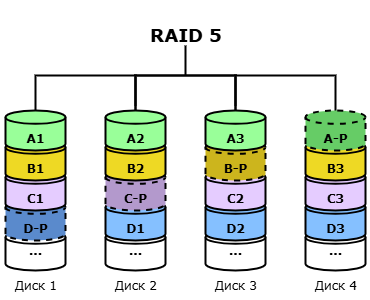

The diagram above was exported from draw.io. Its source (the exported page's mxGraphModel, read from the mxfile embedded in the PNG):
<mxGraphModel dx="1181" dy="686" grid="1" gridSize="10" guides="1" tooltips="1" connect="1" arrows="1" fold="1" page="1" pageScale="1" pageWidth="1169" pageHeight="827" math="0" shadow="0">
  <root>
    <mxCell id="zs_pi-soWrL_lKs41NBs-0" />
    <mxCell id="zs_pi-soWrL_lKs41NBs-1" parent="zs_pi-soWrL_lKs41NBs-0" />
    <mxCell id="zs_pi-soWrL_lKs41NBs-2" value="" style="strokeWidth=2;html=1;shape=mxgraph.flowchart.annotation_1;align=left;pointerEvents=1;rotation=90;" parent="zs_pi-soWrL_lKs41NBs-1" vertex="1">
      <mxGeometry x="515" y="95" width="40" height="100" as="geometry" />
    </mxCell>
    <mxCell id="zs_pi-soWrL_lKs41NBs-3" value="&lt;h2&gt;&lt;font face=&quot;Verdana&quot;&gt;RAID 5&lt;/font&gt;&lt;/h2&gt;" style="text;html=1;align=center;verticalAlign=middle;resizable=0;points=[];autosize=1;strokeColor=none;fillColor=none;" parent="zs_pi-soWrL_lKs41NBs-1" vertex="1">
      <mxGeometry x="485" y="50" width="100" height="70" as="geometry" />
    </mxCell>
    <mxCell id="zs_pi-soWrL_lKs41NBs-4" value="" style="group;fillColor=none;fillStyle=auto;container=0;" parent="zs_pi-soWrL_lKs41NBs-1" vertex="1" connectable="0">
      <mxGeometry x="350" y="160" width="70" height="190" as="geometry" />
    </mxCell>
    <mxCell id="zs_pi-soWrL_lKs41NBs-11" value="" style="group;fillColor=none;fillStyle=auto;container=0;" parent="zs_pi-soWrL_lKs41NBs-1" vertex="1" connectable="0">
      <mxGeometry x="450" y="160" width="70" height="190" as="geometry" />
    </mxCell>
    <mxCell id="zs_pi-soWrL_lKs41NBs-18" value="" style="strokeWidth=2;html=1;shape=mxgraph.flowchart.annotation_1;align=left;pointerEvents=1;rotation=90;" parent="zs_pi-soWrL_lKs41NBs-1" vertex="1">
      <mxGeometry x="415" y="95" width="40" height="100" as="geometry" />
    </mxCell>
    <mxCell id="zs_pi-soWrL_lKs41NBs-19" value="" style="strokeWidth=2;html=1;shape=mxgraph.flowchart.annotation_2;align=left;labelPosition=right;pointerEvents=1;rotation=90;" parent="zs_pi-soWrL_lKs41NBs-1" vertex="1">
      <mxGeometry x="505" y="75" width="60" height="100" as="geometry" />
    </mxCell>
    <mxCell id="zs_pi-soWrL_lKs41NBs-20" value="" style="group;fillColor=none;fillStyle=auto;container=0;" parent="zs_pi-soWrL_lKs41NBs-1" vertex="1" connectable="0">
      <mxGeometry x="550" y="160" width="70" height="190" as="geometry" />
    </mxCell>
    <mxCell id="zs_pi-soWrL_lKs41NBs-27" value="" style="group;fillColor=none;fillStyle=auto;container=0;" parent="zs_pi-soWrL_lKs41NBs-1" vertex="1" connectable="0">
      <mxGeometry x="650" y="160" width="70" height="190" as="geometry" />
    </mxCell>
    <mxCell id="zs_pi-soWrL_lKs41NBs-34" value="" style="strokeWidth=2;html=1;shape=mxgraph.flowchart.annotation_1;align=left;pointerEvents=1;rotation=90;" parent="zs_pi-soWrL_lKs41NBs-1" vertex="1">
      <mxGeometry x="615" y="95" width="40" height="100" as="geometry" />
    </mxCell>
    <mxCell id="zs_pi-soWrL_lKs41NBs-5" value="&lt;font face=&quot;Verdana&quot;&gt;&lt;b&gt;...&lt;/b&gt;&lt;/font&gt;" style="strokeWidth=2;html=1;shape=mxgraph.flowchart.database;whiteSpace=wrap;" parent="zs_pi-soWrL_lKs41NBs-1" vertex="1">
      <mxGeometry x="355" y="280" width="60" height="40" as="geometry" />
    </mxCell>
    <mxCell id="zs_pi-soWrL_lKs41NBs-6" value="&lt;div&gt;&lt;font face=&quot;Verdana&quot;&gt;&lt;b&gt;&lt;br&gt;&lt;/b&gt;&lt;/font&gt;&lt;/div&gt;&lt;font face=&quot;Verdana&quot;&gt;&lt;b&gt;D-P&lt;/b&gt;&lt;/font&gt;" style="strokeWidth=2;html=1;shape=mxgraph.flowchart.database;whiteSpace=wrap;fillColor=#5A8ACC;dashed=1;" parent="zs_pi-soWrL_lKs41NBs-1" vertex="1">
      <mxGeometry x="355" y="250" width="60" height="40" as="geometry" />
    </mxCell>
    <mxCell id="zs_pi-soWrL_lKs41NBs-7" value="&lt;div&gt;&lt;font face=&quot;Verdana&quot;&gt;&lt;b&gt;&lt;br&gt;&lt;/b&gt;&lt;/font&gt;&lt;/div&gt;&lt;font face=&quot;Verdana&quot;&gt;&lt;b&gt;C1&lt;/b&gt;&lt;/font&gt;" style="strokeWidth=2;html=1;shape=mxgraph.flowchart.database;whiteSpace=wrap;fillColor=#E5CCFF;" parent="zs_pi-soWrL_lKs41NBs-1" vertex="1">
      <mxGeometry x="355" y="220" width="60" height="40" as="geometry" />
    </mxCell>
    <mxCell id="zs_pi-soWrL_lKs41NBs-8" value="&lt;div&gt;&lt;font face=&quot;Verdana&quot;&gt;&lt;b&gt;&lt;br&gt;&lt;/b&gt;&lt;/font&gt;&lt;/div&gt;&lt;font face=&quot;Verdana&quot;&gt;&lt;b&gt;B1&lt;/b&gt;&lt;/font&gt;" style="strokeWidth=2;html=1;shape=mxgraph.flowchart.database;whiteSpace=wrap;fillColor=#EED924;" parent="zs_pi-soWrL_lKs41NBs-1" vertex="1">
      <mxGeometry x="355" y="190" width="60" height="40" as="geometry" />
    </mxCell>
    <mxCell id="zs_pi-soWrL_lKs41NBs-9" value="&lt;div&gt;&lt;b style=&quot;&quot;&gt;&lt;font face=&quot;Verdana&quot;&gt;&lt;br&gt;&lt;/font&gt;&lt;/b&gt;&lt;/div&gt;&lt;b style=&quot;&quot;&gt;&lt;font face=&quot;Verdana&quot;&gt;A1&lt;/font&gt;&lt;/b&gt;" style="strokeWidth=2;html=1;shape=mxgraph.flowchart.database;whiteSpace=wrap;gradientColor=none;gradientDirection=radial;fillColor=#99FF99;" parent="zs_pi-soWrL_lKs41NBs-1" vertex="1">
      <mxGeometry x="355" y="160" width="60" height="40" as="geometry" />
    </mxCell>
    <mxCell id="zs_pi-soWrL_lKs41NBs-10" value="&lt;div&gt;&lt;span style=&quot;background-color: transparent; color: light-dark(rgb(0, 0, 0), rgb(255, 255, 255));&quot;&gt;&lt;font face=&quot;Verdana&quot;&gt;Диск 1&lt;/font&gt;&lt;/span&gt;&lt;/div&gt;" style="text;html=1;align=center;verticalAlign=middle;resizable=0;points=[];autosize=1;strokeColor=none;fillColor=none;" parent="zs_pi-soWrL_lKs41NBs-1" vertex="1">
      <mxGeometry x="350" y="320" width="70" height="30" as="geometry" />
    </mxCell>
    <mxCell id="zs_pi-soWrL_lKs41NBs-12" value="&lt;font face=&quot;Verdana&quot;&gt;&lt;b&gt;...&lt;/b&gt;&lt;/font&gt;" style="strokeWidth=2;html=1;shape=mxgraph.flowchart.database;whiteSpace=wrap;" parent="zs_pi-soWrL_lKs41NBs-1" vertex="1">
      <mxGeometry x="455" y="280" width="60" height="40" as="geometry" />
    </mxCell>
    <mxCell id="zs_pi-soWrL_lKs41NBs-13" value="&lt;div&gt;&lt;font face=&quot;Verdana&quot;&gt;&lt;b&gt;&lt;br&gt;&lt;/b&gt;&lt;/font&gt;&lt;/div&gt;&lt;font face=&quot;Verdana&quot;&gt;&lt;b&gt;D1&lt;/b&gt;&lt;/font&gt;" style="strokeWidth=2;html=1;shape=mxgraph.flowchart.database;whiteSpace=wrap;fillColor=#85C0FF;" parent="zs_pi-soWrL_lKs41NBs-1" vertex="1">
      <mxGeometry x="455" y="250" width="60" height="40" as="geometry" />
    </mxCell>
    <mxCell id="zs_pi-soWrL_lKs41NBs-14" value="&lt;div&gt;&lt;font face=&quot;Verdana&quot;&gt;&lt;b&gt;&lt;br&gt;&lt;/b&gt;&lt;/font&gt;&lt;/div&gt;&lt;font face=&quot;Verdana&quot;&gt;&lt;b&gt;C-P&lt;/b&gt;&lt;/font&gt;" style="strokeWidth=2;html=1;shape=mxgraph.flowchart.database;whiteSpace=wrap;fillColor=#B399CC;dashed=1;" parent="zs_pi-soWrL_lKs41NBs-1" vertex="1">
      <mxGeometry x="455" y="220" width="60" height="40" as="geometry" />
    </mxCell>
    <mxCell id="zs_pi-soWrL_lKs41NBs-15" value="&lt;div&gt;&lt;font face=&quot;Verdana&quot;&gt;&lt;b&gt;&lt;br&gt;&lt;/b&gt;&lt;/font&gt;&lt;/div&gt;&lt;font face=&quot;Verdana&quot;&gt;&lt;b&gt;B2&lt;/b&gt;&lt;/font&gt;" style="strokeWidth=2;html=1;shape=mxgraph.flowchart.database;whiteSpace=wrap;fillColor=#EED924;" parent="zs_pi-soWrL_lKs41NBs-1" vertex="1">
      <mxGeometry x="455" y="190" width="60" height="40" as="geometry" />
    </mxCell>
    <mxCell id="zs_pi-soWrL_lKs41NBs-16" value="&lt;div&gt;&lt;b style=&quot;&quot;&gt;&lt;font face=&quot;Verdana&quot;&gt;&lt;br&gt;&lt;/font&gt;&lt;/b&gt;&lt;/div&gt;&lt;b style=&quot;&quot;&gt;&lt;font face=&quot;Verdana&quot;&gt;A2&lt;/font&gt;&lt;/b&gt;" style="strokeWidth=2;html=1;shape=mxgraph.flowchart.database;whiteSpace=wrap;gradientColor=none;gradientDirection=radial;fillColor=#99FF99;" parent="zs_pi-soWrL_lKs41NBs-1" vertex="1">
      <mxGeometry x="455" y="160" width="60" height="40" as="geometry" />
    </mxCell>
    <mxCell id="zs_pi-soWrL_lKs41NBs-17" value="&lt;div&gt;&lt;span style=&quot;background-color: transparent; color: light-dark(rgb(0, 0, 0), rgb(255, 255, 255));&quot;&gt;&lt;font face=&quot;Verdana&quot;&gt;Диск 2&lt;/font&gt;&lt;/span&gt;&lt;/div&gt;" style="text;html=1;align=center;verticalAlign=middle;resizable=0;points=[];autosize=1;strokeColor=none;fillColor=none;" parent="zs_pi-soWrL_lKs41NBs-1" vertex="1">
      <mxGeometry x="450" y="320" width="70" height="30" as="geometry" />
    </mxCell>
    <mxCell id="zs_pi-soWrL_lKs41NBs-21" value="&lt;font face=&quot;Verdana&quot;&gt;&lt;b&gt;...&lt;/b&gt;&lt;/font&gt;" style="strokeWidth=2;html=1;shape=mxgraph.flowchart.database;whiteSpace=wrap;" parent="zs_pi-soWrL_lKs41NBs-1" vertex="1">
      <mxGeometry x="555" y="280" width="60" height="40" as="geometry" />
    </mxCell>
    <mxCell id="zs_pi-soWrL_lKs41NBs-22" value="&lt;div&gt;&lt;font face=&quot;Verdana&quot;&gt;&lt;b&gt;&lt;br&gt;&lt;/b&gt;&lt;/font&gt;&lt;/div&gt;&lt;font face=&quot;Verdana&quot;&gt;&lt;b&gt;D2&lt;/b&gt;&lt;/font&gt;" style="strokeWidth=2;html=1;shape=mxgraph.flowchart.database;whiteSpace=wrap;fillColor=#85C0FF;" parent="zs_pi-soWrL_lKs41NBs-1" vertex="1">
      <mxGeometry x="555" y="250" width="60" height="40" as="geometry" />
    </mxCell>
    <mxCell id="zs_pi-soWrL_lKs41NBs-23" value="&lt;div&gt;&lt;font face=&quot;Verdana&quot;&gt;&lt;b&gt;&lt;br&gt;&lt;/b&gt;&lt;/font&gt;&lt;/div&gt;&lt;font face=&quot;Verdana&quot;&gt;&lt;b&gt;C2&lt;/b&gt;&lt;/font&gt;" style="strokeWidth=2;html=1;shape=mxgraph.flowchart.database;whiteSpace=wrap;fillColor=#E5CCFF;" parent="zs_pi-soWrL_lKs41NBs-1" vertex="1">
      <mxGeometry x="555" y="220" width="60" height="40" as="geometry" />
    </mxCell>
    <mxCell id="zs_pi-soWrL_lKs41NBs-24" value="&lt;div&gt;&lt;font face=&quot;Verdana&quot;&gt;&lt;b&gt;&lt;br&gt;&lt;/b&gt;&lt;/font&gt;&lt;/div&gt;&lt;font face=&quot;Verdana&quot;&gt;&lt;b&gt;B-P&lt;/b&gt;&lt;/font&gt;" style="strokeWidth=2;html=1;shape=mxgraph.flowchart.database;whiteSpace=wrap;fillColor=#CCB51D;dashed=1;" parent="zs_pi-soWrL_lKs41NBs-1" vertex="1">
      <mxGeometry x="555" y="190" width="60" height="40" as="geometry" />
    </mxCell>
    <mxCell id="zs_pi-soWrL_lKs41NBs-25" value="&lt;div&gt;&lt;b style=&quot;&quot;&gt;&lt;font face=&quot;Verdana&quot;&gt;&lt;br&gt;&lt;/font&gt;&lt;/b&gt;&lt;/div&gt;&lt;b style=&quot;&quot;&gt;&lt;font face=&quot;Verdana&quot;&gt;A3&lt;/font&gt;&lt;/b&gt;" style="strokeWidth=2;html=1;shape=mxgraph.flowchart.database;whiteSpace=wrap;gradientColor=none;gradientDirection=radial;fillColor=#99FF99;" parent="zs_pi-soWrL_lKs41NBs-1" vertex="1">
      <mxGeometry x="555" y="160" width="60" height="40" as="geometry" />
    </mxCell>
    <mxCell id="zs_pi-soWrL_lKs41NBs-26" value="&lt;div&gt;&lt;span style=&quot;background-color: transparent; color: light-dark(rgb(0, 0, 0), rgb(255, 255, 255));&quot;&gt;&lt;font face=&quot;Verdana&quot;&gt;Диск 3&lt;/font&gt;&lt;/span&gt;&lt;/div&gt;" style="text;html=1;align=center;verticalAlign=middle;resizable=0;points=[];autosize=1;strokeColor=none;fillColor=none;" parent="zs_pi-soWrL_lKs41NBs-1" vertex="1">
      <mxGeometry x="550" y="320" width="70" height="30" as="geometry" />
    </mxCell>
    <mxCell id="zs_pi-soWrL_lKs41NBs-28" value="&lt;font face=&quot;Verdana&quot;&gt;&lt;b&gt;...&lt;/b&gt;&lt;/font&gt;" style="strokeWidth=2;html=1;shape=mxgraph.flowchart.database;whiteSpace=wrap;" parent="zs_pi-soWrL_lKs41NBs-1" vertex="1">
      <mxGeometry x="655" y="280" width="60" height="40" as="geometry" />
    </mxCell>
    <mxCell id="zs_pi-soWrL_lKs41NBs-29" value="&lt;div&gt;&lt;font face=&quot;Verdana&quot;&gt;&lt;b&gt;&lt;br&gt;&lt;/b&gt;&lt;/font&gt;&lt;/div&gt;&lt;font face=&quot;Verdana&quot;&gt;&lt;b&gt;D3&lt;/b&gt;&lt;/font&gt;" style="strokeWidth=2;html=1;shape=mxgraph.flowchart.database;whiteSpace=wrap;fillColor=#85C0FF;" parent="zs_pi-soWrL_lKs41NBs-1" vertex="1">
      <mxGeometry x="655" y="250" width="60" height="40" as="geometry" />
    </mxCell>
    <mxCell id="zs_pi-soWrL_lKs41NBs-30" value="&lt;div&gt;&lt;font face=&quot;Verdana&quot;&gt;&lt;b&gt;&lt;br&gt;&lt;/b&gt;&lt;/font&gt;&lt;/div&gt;&lt;font face=&quot;Verdana&quot;&gt;&lt;b&gt;C3&lt;/b&gt;&lt;/font&gt;" style="strokeWidth=2;html=1;shape=mxgraph.flowchart.database;whiteSpace=wrap;fillColor=#E5CCFF;" parent="zs_pi-soWrL_lKs41NBs-1" vertex="1">
      <mxGeometry x="655" y="220" width="60" height="40" as="geometry" />
    </mxCell>
    <mxCell id="zs_pi-soWrL_lKs41NBs-31" value="&lt;div&gt;&lt;font face=&quot;Verdana&quot;&gt;&lt;b&gt;&lt;br&gt;&lt;/b&gt;&lt;/font&gt;&lt;/div&gt;&lt;font face=&quot;Verdana&quot;&gt;&lt;b&gt;B3&lt;/b&gt;&lt;/font&gt;" style="strokeWidth=2;html=1;shape=mxgraph.flowchart.database;whiteSpace=wrap;fillColor=#EED924;" parent="zs_pi-soWrL_lKs41NBs-1" vertex="1">
      <mxGeometry x="655" y="190" width="60" height="40" as="geometry" />
    </mxCell>
    <mxCell id="zs_pi-soWrL_lKs41NBs-32" value="&lt;div&gt;&lt;b style=&quot;&quot;&gt;&lt;font face=&quot;Verdana&quot;&gt;&lt;br&gt;&lt;/font&gt;&lt;/b&gt;&lt;/div&gt;&lt;b style=&quot;&quot;&gt;&lt;font face=&quot;Verdana&quot;&gt;A-P&lt;/font&gt;&lt;/b&gt;" style="strokeWidth=2;html=1;shape=mxgraph.flowchart.database;whiteSpace=wrap;gradientColor=none;gradientDirection=radial;fillColor=#66CC66;dashed=1;" parent="zs_pi-soWrL_lKs41NBs-1" vertex="1">
      <mxGeometry x="655" y="160" width="60" height="40" as="geometry" />
    </mxCell>
    <mxCell id="zs_pi-soWrL_lKs41NBs-33" value="&lt;div&gt;&lt;span style=&quot;background-color: transparent; color: light-dark(rgb(0, 0, 0), rgb(255, 255, 255));&quot;&gt;&lt;font face=&quot;Verdana&quot;&gt;Диск 4&lt;/font&gt;&lt;/span&gt;&lt;/div&gt;" style="text;html=1;align=center;verticalAlign=middle;resizable=0;points=[];autosize=1;strokeColor=none;fillColor=none;" parent="zs_pi-soWrL_lKs41NBs-1" vertex="1">
      <mxGeometry x="650" y="320" width="70" height="30" as="geometry" />
    </mxCell>
  </root>
</mxGraphModel>